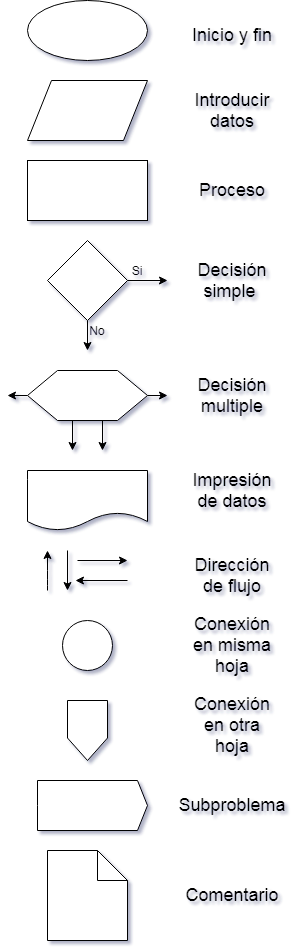

The diagram above was exported from draw.io. Its source (the exported page's mxGraphModel, read from the mxfile embedded in the PNG):
<mxGraphModel dx="782" dy="657" grid="1" gridSize="10" guides="1" tooltips="1" connect="1" arrows="1" fold="1" page="1" pageScale="1" pageWidth="850" pageHeight="1100" background="#ffffff" math="0" shadow="0">
  <root>
    <mxCell id="0" />
    <mxCell id="1" parent="0" />
    <mxCell id="2" value="" style="ellipse;whiteSpace=wrap;html=1;" parent="1" vertex="1">
      <mxGeometry x="60" y="60" width="120" height="60" as="geometry" />
    </mxCell>
    <mxCell id="3" value="" style="shape=parallelogram;whiteSpace=wrap;html=1;" parent="1" vertex="1">
      <mxGeometry x="60" y="140" width="120" height="60" as="geometry" />
    </mxCell>
    <mxCell id="4" value="" style="whiteSpace=wrap;html=1;" parent="1" vertex="1">
      <mxGeometry x="60" y="220" width="120" height="60" as="geometry" />
    </mxCell>
    <mxCell id="7" style="edgeStyle=none;rounded=0;html=1;exitX=1;exitY=0.5;jettySize=auto;orthogonalLoop=1;" parent="1" source="5" edge="1">
      <mxGeometry relative="1" as="geometry">
        <mxPoint x="200" y="340" as="targetPoint" />
      </mxGeometry>
    </mxCell>
    <mxCell id="8" style="edgeStyle=none;rounded=0;html=1;exitX=0.5;exitY=1;jettySize=auto;orthogonalLoop=1;" parent="1" source="5" edge="1">
      <mxGeometry relative="1" as="geometry">
        <mxPoint x="120" y="410" as="targetPoint" />
      </mxGeometry>
    </mxCell>
    <mxCell id="5" value="" style="rhombus;whiteSpace=wrap;html=1;" parent="1" vertex="1">
      <mxGeometry x="80" y="300" width="80" height="80" as="geometry" />
    </mxCell>
    <mxCell id="9" value="Si" style="text;html=1;strokeColor=none;fillColor=none;align=center;verticalAlign=middle;whiteSpace=wrap;overflow=hidden;" parent="1" vertex="1">
      <mxGeometry x="150" y="320" width="40" height="20" as="geometry" />
    </mxCell>
    <mxCell id="10" value="No" style="text;html=1;strokeColor=none;fillColor=none;align=center;verticalAlign=middle;whiteSpace=wrap;overflow=hidden;" parent="1" vertex="1">
      <mxGeometry x="110" y="380" width="40" height="20" as="geometry" />
    </mxCell>
    <mxCell id="12" style="edgeStyle=none;rounded=0;html=1;exitX=1;exitY=0.5;jettySize=auto;orthogonalLoop=1;" parent="1" source="11" edge="1">
      <mxGeometry relative="1" as="geometry">
        <mxPoint x="200" y="455" as="targetPoint" />
      </mxGeometry>
    </mxCell>
    <mxCell id="13" style="edgeStyle=none;rounded=0;html=1;exitX=0;exitY=0.5;jettySize=auto;orthogonalLoop=1;" parent="1" source="11" edge="1">
      <mxGeometry relative="1" as="geometry">
        <mxPoint x="40" y="455" as="targetPoint" />
      </mxGeometry>
    </mxCell>
    <mxCell id="14" style="edgeStyle=none;rounded=0;html=1;exitX=0.625;exitY=1;jettySize=auto;orthogonalLoop=1;" parent="1" source="11" edge="1">
      <mxGeometry relative="1" as="geometry">
        <mxPoint x="135" y="510" as="targetPoint" />
      </mxGeometry>
    </mxCell>
    <mxCell id="15" style="edgeStyle=none;rounded=0;html=1;exitX=0.375;exitY=1;jettySize=auto;orthogonalLoop=1;" parent="1" source="11" edge="1">
      <mxGeometry relative="1" as="geometry">
        <mxPoint x="105" y="510" as="targetPoint" />
      </mxGeometry>
    </mxCell>
    <mxCell id="11" value="" style="shape=hexagon;perimeter=hexagonPerimeter;whiteSpace=wrap;html=1;" parent="1" vertex="1">
      <mxGeometry x="60" y="430" width="120" height="50" as="geometry" />
    </mxCell>
    <mxCell id="16" value="" style="shape=document;whiteSpace=wrap;html=1;" parent="1" vertex="1">
      <mxGeometry x="60" y="530" width="120" height="60" as="geometry" />
    </mxCell>
    <mxCell id="17" value="" style="endArrow=classic;html=1;" parent="1" edge="1">
      <mxGeometry width="50" height="50" relative="1" as="geometry">
        <mxPoint x="110" y="620" as="sourcePoint" />
        <mxPoint x="160" y="620" as="targetPoint" />
      </mxGeometry>
    </mxCell>
    <mxCell id="18" value="" style="endArrow=classic;html=1;" parent="1" edge="1">
      <mxGeometry x="153" y="640" width="50" height="50" as="geometry">
        <mxPoint x="160" y="640" as="sourcePoint" />
        <mxPoint x="108" y="640" as="targetPoint" />
      </mxGeometry>
    </mxCell>
    <mxCell id="20" value="" style="endArrow=classic;html=1;" parent="1" edge="1">
      <mxGeometry width="50" height="50" relative="1" as="geometry">
        <mxPoint x="80" y="650" as="sourcePoint" />
        <mxPoint x="80" y="610" as="targetPoint" />
        <Array as="points">
          <mxPoint x="80" y="640" />
        </Array>
      </mxGeometry>
    </mxCell>
    <mxCell id="21" value="" style="endArrow=classic;html=1;" parent="1" edge="1">
      <mxGeometry width="50" height="50" relative="1" as="geometry">
        <mxPoint x="100" y="610" as="sourcePoint" />
        <mxPoint x="100" y="650" as="targetPoint" />
      </mxGeometry>
    </mxCell>
    <mxCell id="23" value="" style="ellipse;whiteSpace=wrap;html=1;" parent="1" vertex="1">
      <mxGeometry x="95" y="680" width="50" height="50" as="geometry" />
    </mxCell>
    <mxCell id="24" value="" style="shape=note;whiteSpace=wrap;html=1;" parent="1" vertex="1">
      <mxGeometry x="80" y="910" width="80" height="90" as="geometry" />
    </mxCell>
    <mxCell id="26" value="" style="html=1;shadow=0;dashed=0;align=center;verticalAlign=middle;shape=mxgraph.arrows2.arrow;dy=0;dx=10;notch=0;" parent="1" vertex="1">
      <mxGeometry x="70" y="840" width="110" height="50" as="geometry" />
    </mxCell>
    <mxCell id="28" value="&lt;font style=&quot;font-size: 18px&quot;&gt;Introducir datos&lt;/font&gt;" style="text;html=1;strokeColor=none;fillColor=none;align=center;verticalAlign=middle;whiteSpace=wrap;overflow=hidden;" parent="1" vertex="1">
      <mxGeometry x="220" y="145" width="90" height="50" as="geometry" />
    </mxCell>
    <mxCell id="29" value="&lt;span style=&quot;font-size: 18px ; line-height: 21.6px&quot;&gt;Proceso&lt;/span&gt;" style="text;html=1;strokeColor=none;fillColor=none;align=center;verticalAlign=middle;whiteSpace=wrap;overflow=hidden;" parent="1" vertex="1">
      <mxGeometry x="220" y="225" width="90" height="50" as="geometry" />
    </mxCell>
    <mxCell id="30" value="&lt;font style=&quot;font-size: 18px&quot;&gt;Decisión simple&amp;nbsp;&lt;/font&gt;" style="text;html=1;strokeColor=none;fillColor=none;align=center;verticalAlign=middle;whiteSpace=wrap;overflow=hidden;" parent="1" vertex="1">
      <mxGeometry x="220" y="315" width="90" height="50" as="geometry" />
    </mxCell>
    <mxCell id="31" value="&lt;span style=&quot;font-size: 18px ; line-height: 21.6px&quot;&gt;Inicio y fin&lt;/span&gt;" style="text;html=1;strokeColor=none;fillColor=none;align=center;verticalAlign=middle;whiteSpace=wrap;overflow=hidden;" parent="1" vertex="1">
      <mxGeometry x="220" y="70" width="90" height="50" as="geometry" />
    </mxCell>
    <mxCell id="32" value="&lt;font style=&quot;font-size: 18px&quot;&gt;Decisión multiple&lt;/font&gt;" style="text;html=1;strokeColor=none;fillColor=none;align=center;verticalAlign=middle;whiteSpace=wrap;overflow=hidden;" parent="1" vertex="1">
      <mxGeometry x="220" y="430" width="90" height="50" as="geometry" />
    </mxCell>
    <mxCell id="33" value="&lt;font style=&quot;font-size: 18px&quot;&gt;Impresión de datos&lt;/font&gt;" style="text;html=1;strokeColor=none;fillColor=none;align=center;verticalAlign=middle;whiteSpace=wrap;overflow=hidden;" parent="1" vertex="1">
      <mxGeometry x="220" y="525" width="90" height="50" as="geometry" />
    </mxCell>
    <mxCell id="34" value="&lt;font style=&quot;font-size: 18px&quot;&gt;Dirección de flujo&lt;/font&gt;" style="text;html=1;strokeColor=none;fillColor=none;align=center;verticalAlign=middle;whiteSpace=wrap;overflow=hidden;" parent="1" vertex="1">
      <mxGeometry x="220" y="610" width="90" height="50" as="geometry" />
    </mxCell>
    <mxCell id="35" value="&lt;font style=&quot;font-size: 18px&quot;&gt;Conexión en misma hoja&lt;/font&gt;" style="text;html=1;strokeColor=none;fillColor=none;align=center;verticalAlign=middle;whiteSpace=wrap;overflow=hidden;" parent="1" vertex="1">
      <mxGeometry x="220" y="670" width="90" height="70" as="geometry" />
    </mxCell>
    <mxCell id="36" value="&lt;font style=&quot;font-size: 18px&quot;&gt;Subproblema&lt;/font&gt;" style="text;html=1;strokeColor=none;fillColor=none;align=center;verticalAlign=middle;whiteSpace=wrap;overflow=hidden;" parent="1" vertex="1">
      <mxGeometry x="210" y="840" width="110" height="50" as="geometry" />
    </mxCell>
    <mxCell id="37" value="&lt;span style=&quot;font-size: 18px ; line-height: 21.6px&quot;&gt;Comentario&lt;/span&gt;" style="text;html=1;strokeColor=none;fillColor=none;align=center;verticalAlign=middle;whiteSpace=wrap;overflow=hidden;" parent="1" vertex="1">
      <mxGeometry x="210" y="930" width="110" height="50" as="geometry" />
    </mxCell>
    <mxCell id="p2A3cyHghgs-NkB660v9-37" value="" style="shape=offPageConnector;whiteSpace=wrap;html=1;" vertex="1" parent="1">
      <mxGeometry x="100" y="760" width="40" height="60" as="geometry" />
    </mxCell>
    <mxCell id="p2A3cyHghgs-NkB660v9-38" value="&lt;font style=&quot;font-size: 18px&quot;&gt;Conexión en otra hoja&lt;/font&gt;" style="text;html=1;strokeColor=none;fillColor=none;align=center;verticalAlign=middle;whiteSpace=wrap;overflow=hidden;" vertex="1" parent="1">
      <mxGeometry x="220" y="750" width="90" height="70" as="geometry" />
    </mxCell>
  </root>
</mxGraphModel>